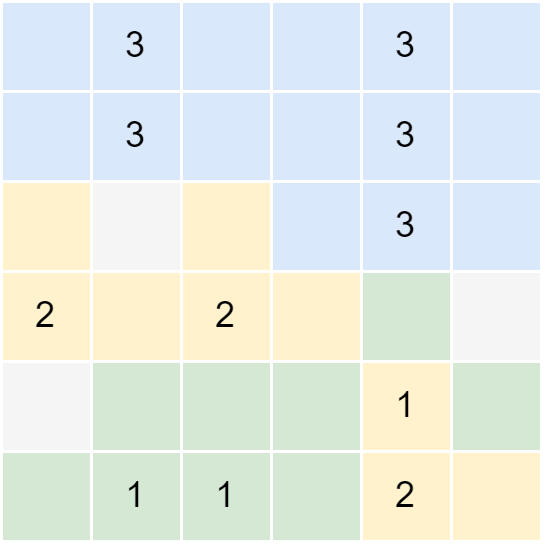

The diagram above was exported from draw.io. Its source (the exported page's mxGraphModel, read from the mxfile embedded in the PNG):
<mxGraphModel dx="-158" dy="297" grid="1" gridSize="10" guides="1" tooltips="1" connect="1" arrows="1" fold="1" page="0" pageScale="1" pageWidth="827" pageHeight="1169" background="#ffffff" math="0" shadow="0">
  <root>
    <mxCell id="0" />
    <mxCell id="1" parent="0" />
    <mxCell id="20" value="" style="rounded=0;whiteSpace=wrap;html=1;fillColor=#dae8fc;strokeColor=#ffffff;" parent="1" vertex="1">
      <mxGeometry x="560" width="30" height="30" as="geometry" />
    </mxCell>
    <mxCell id="40" value="3" style="rounded=0;whiteSpace=wrap;html=1;fillColor=#dae8fc;strokeColor=#ffffff;" parent="1" vertex="1">
      <mxGeometry x="590" width="30" height="30" as="geometry" />
    </mxCell>
    <mxCell id="41" value="" style="rounded=0;whiteSpace=wrap;html=1;fillColor=#dae8fc;strokeColor=#ffffff;" parent="1" vertex="1">
      <mxGeometry x="620" width="30" height="30" as="geometry" />
    </mxCell>
    <mxCell id="42" value="" style="rounded=0;whiteSpace=wrap;html=1;fillColor=#dae8fc;strokeColor=#ffffff;" parent="1" vertex="1">
      <mxGeometry x="650" width="30" height="30" as="geometry" />
    </mxCell>
    <mxCell id="43" value="3" style="rounded=0;whiteSpace=wrap;html=1;fillColor=#dae8fc;strokeColor=#ffffff;" parent="1" vertex="1">
      <mxGeometry x="680" width="30" height="30" as="geometry" />
    </mxCell>
    <mxCell id="44" value="" style="rounded=0;whiteSpace=wrap;html=1;fillColor=#dae8fc;strokeColor=#ffffff;" parent="1" vertex="1">
      <mxGeometry x="560" y="30" width="30" height="30" as="geometry" />
    </mxCell>
    <mxCell id="45" value="3" style="rounded=0;whiteSpace=wrap;html=1;fillColor=#dae8fc;strokeColor=#ffffff;" parent="1" vertex="1">
      <mxGeometry x="590" y="30" width="30" height="30" as="geometry" />
    </mxCell>
    <mxCell id="46" value="" style="rounded=0;whiteSpace=wrap;html=1;fillColor=#dae8fc;strokeColor=#ffffff;" parent="1" vertex="1">
      <mxGeometry x="620" y="30" width="30" height="30" as="geometry" />
    </mxCell>
    <mxCell id="47" value="" style="rounded=0;whiteSpace=wrap;html=1;fillColor=#dae8fc;strokeColor=#ffffff;" parent="1" vertex="1">
      <mxGeometry x="650" y="30" width="30" height="30" as="geometry" />
    </mxCell>
    <mxCell id="48" value="3" style="rounded=0;whiteSpace=wrap;html=1;fillColor=#dae8fc;strokeColor=#ffffff;" parent="1" vertex="1">
      <mxGeometry x="680" y="30" width="30" height="30" as="geometry" />
    </mxCell>
    <mxCell id="49" value="" style="rounded=0;whiteSpace=wrap;html=1;fillColor=#f5f5f5;fontColor=#333333;strokeColor=#ffffff;" parent="1" vertex="1">
      <mxGeometry x="560" y="60" width="30" height="30" as="geometry" />
    </mxCell>
    <mxCell id="50" value="" style="rounded=0;whiteSpace=wrap;html=1;fillColor=#f5f5f5;fontColor=#333333;strokeColor=#ffffff;" parent="1" vertex="1">
      <mxGeometry x="590" y="60" width="30" height="30" as="geometry" />
    </mxCell>
    <mxCell id="51" value="" style="rounded=0;whiteSpace=wrap;html=1;fillColor=#fff2cc;strokeColor=#ffffff;" parent="1" vertex="1">
      <mxGeometry x="620" y="60" width="30" height="30" as="geometry" />
    </mxCell>
    <mxCell id="52" value="" style="rounded=0;whiteSpace=wrap;html=1;fillColor=#dae8fc;strokeColor=#ffffff;" parent="1" vertex="1">
      <mxGeometry x="650" y="60" width="30" height="30" as="geometry" />
    </mxCell>
    <mxCell id="53" value="3" style="rounded=0;whiteSpace=wrap;html=1;fillColor=#dae8fc;strokeColor=#ffffff;" parent="1" vertex="1">
      <mxGeometry x="680" y="60" width="30" height="30" as="geometry" />
    </mxCell>
    <mxCell id="54" value="2" style="rounded=0;whiteSpace=wrap;html=1;fillColor=#f5f5f5;fontColor=#333333;strokeColor=#ffffff;" parent="1" vertex="1">
      <mxGeometry x="560" y="90" width="30" height="30" as="geometry" />
    </mxCell>
    <mxCell id="55" value="" style="rounded=0;whiteSpace=wrap;html=1;fillColor=#f5f5f5;fontColor=#333333;strokeColor=#ffffff;" parent="1" vertex="1">
      <mxGeometry x="590" y="90" width="30" height="30" as="geometry" />
    </mxCell>
    <mxCell id="56" value="2" style="rounded=0;whiteSpace=wrap;html=1;fillColor=#fff2cc;strokeColor=#ffffff;" parent="1" vertex="1">
      <mxGeometry x="620" y="90" width="30" height="30" as="geometry" />
    </mxCell>
    <mxCell id="57" value="" style="rounded=0;whiteSpace=wrap;html=1;fillColor=#fff2cc;strokeColor=#ffffff;" parent="1" vertex="1">
      <mxGeometry x="650" y="90" width="30" height="30" as="geometry" />
    </mxCell>
    <mxCell id="58" value="" style="rounded=0;whiteSpace=wrap;html=1;fillColor=#d5e8d4;strokeColor=#ffffff;" parent="1" vertex="1">
      <mxGeometry x="680" y="90" width="30" height="30" as="geometry" />
    </mxCell>
    <mxCell id="59" value="" style="rounded=0;whiteSpace=wrap;html=1;fillColor=#f5f5f5;fontColor=#333333;strokeColor=#ffffff;" parent="1" vertex="1">
      <mxGeometry x="560" y="120" width="30" height="30" as="geometry" />
    </mxCell>
    <mxCell id="60" value="" style="rounded=0;whiteSpace=wrap;html=1;fillColor=#d5e8d4;strokeColor=#ffffff;" parent="1" vertex="1">
      <mxGeometry x="590" y="120" width="30" height="30" as="geometry" />
    </mxCell>
    <mxCell id="61" value="" style="rounded=0;whiteSpace=wrap;html=1;fillColor=#d5e8d4;strokeColor=#ffffff;" parent="1" vertex="1">
      <mxGeometry x="620" y="120" width="30" height="30" as="geometry" />
    </mxCell>
    <mxCell id="62" value="" style="rounded=0;whiteSpace=wrap;html=1;fillColor=#d5e8d4;strokeColor=#ffffff;" parent="1" vertex="1">
      <mxGeometry x="650" y="120" width="30" height="30" as="geometry" />
    </mxCell>
    <mxCell id="63" value="1" style="rounded=0;whiteSpace=wrap;html=1;fillColor=#fff2cc;strokeColor=#ffffff;" parent="1" vertex="1">
      <mxGeometry x="680" y="120" width="30" height="30" as="geometry" />
    </mxCell>
    <mxCell id="64" value="" style="rounded=0;whiteSpace=wrap;html=1;fillColor=#d5e8d4;strokeColor=#ffffff;" parent="1" vertex="1">
      <mxGeometry x="560" y="150" width="30" height="30" as="geometry" />
    </mxCell>
    <mxCell id="65" value="1" style="rounded=0;whiteSpace=wrap;html=1;fillColor=#d5e8d4;strokeColor=#ffffff;" parent="1" vertex="1">
      <mxGeometry x="590" y="150" width="30" height="30" as="geometry" />
    </mxCell>
    <mxCell id="66" value="1" style="rounded=0;whiteSpace=wrap;html=1;fillColor=#d5e8d4;strokeColor=#ffffff;" parent="1" vertex="1">
      <mxGeometry x="620" y="150" width="30" height="30" as="geometry" />
    </mxCell>
    <mxCell id="67" value="" style="rounded=0;whiteSpace=wrap;html=1;fillColor=#d5e8d4;strokeColor=#ffffff;" parent="1" vertex="1">
      <mxGeometry x="650" y="150" width="30" height="30" as="geometry" />
    </mxCell>
    <mxCell id="68" value="2" style="rounded=0;whiteSpace=wrap;html=1;fillColor=#fff2cc;strokeColor=#ffffff;" parent="1" vertex="1">
      <mxGeometry x="680" y="150" width="30" height="30" as="geometry" />
    </mxCell>
    <mxCell id="69" value="" style="rounded=0;whiteSpace=wrap;html=1;fillColor=#dae8fc;strokeColor=#ffffff;" parent="1" vertex="1">
      <mxGeometry x="710" width="30" height="30" as="geometry" />
    </mxCell>
    <mxCell id="70" value="" style="rounded=0;whiteSpace=wrap;html=1;fillColor=#dae8fc;strokeColor=#ffffff;" parent="1" vertex="1">
      <mxGeometry x="710" y="30" width="30" height="30" as="geometry" />
    </mxCell>
    <mxCell id="71" value="" style="rounded=0;whiteSpace=wrap;html=1;fillColor=#dae8fc;strokeColor=#ffffff;" parent="1" vertex="1">
      <mxGeometry x="710" y="60" width="30" height="30" as="geometry" />
    </mxCell>
    <mxCell id="72" value="" style="rounded=0;whiteSpace=wrap;html=1;fillColor=#f5f5f5;fontColor=#333333;strokeColor=#ffffff;" parent="1" vertex="1">
      <mxGeometry x="710" y="90" width="30" height="30" as="geometry" />
    </mxCell>
    <mxCell id="73" value="" style="rounded=0;whiteSpace=wrap;html=1;fillColor=#d5e8d4;strokeColor=#ffffff;" parent="1" vertex="1">
      <mxGeometry x="710" y="120" width="30" height="30" as="geometry" />
    </mxCell>
    <mxCell id="74" value="" style="rounded=0;whiteSpace=wrap;html=1;fillColor=#fff2cc;strokeColor=#ffffff;" parent="1" vertex="1">
      <mxGeometry x="710" y="150" width="30" height="30" as="geometry" />
    </mxCell>
    <mxCell id="76" value="" style="rounded=0;whiteSpace=wrap;html=1;fillColor=#fff2cc;strokeColor=#ffffff;" vertex="1" parent="1">
      <mxGeometry x="560" y="60" width="30" height="30" as="geometry" />
    </mxCell>
    <mxCell id="77" value="2" style="rounded=0;whiteSpace=wrap;html=1;fillColor=#fff2cc;strokeColor=#ffffff;" vertex="1" parent="1">
      <mxGeometry x="560" y="90" width="30" height="30" as="geometry" />
    </mxCell>
    <mxCell id="78" value="" style="rounded=0;whiteSpace=wrap;html=1;fillColor=#fff2cc;strokeColor=#ffffff;" vertex="1" parent="1">
      <mxGeometry x="590" y="90" width="30" height="30" as="geometry" />
    </mxCell>
  </root>
</mxGraphModel>